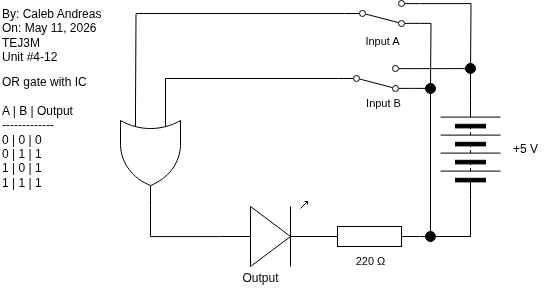

The diagram above was exported from draw.io. Its source (the exported page's mxGraphModel, read from the mxfile embedded in the PNG):
<mxGraphModel dx="663" dy="706" grid="1" gridSize="10" guides="1" tooltips="1" connect="1" arrows="1" fold="1" page="1" pageScale="1" pageWidth="850" pageHeight="1100" math="0" shadow="0">
  <root>
    <mxCell id="0" />
    <mxCell id="1" parent="0" />
    <mxCell id="2" value="" style="pointerEvents=1;verticalLabelPosition=bottom;shadow=0;dashed=0;align=center;html=1;verticalAlign=top;shape=mxgraph.electrical.miscellaneous.batteryStack;rotation=-90;" vertex="1" parent="1">
      <mxGeometry x="440" y="164" width="100" height="60" as="geometry" />
    </mxCell>
    <mxCell id="3" value="+5 V" style="text;html=1;align=center;verticalAlign=middle;resizable=0;points=[];autosize=1;strokeColor=none;fillColor=none;" vertex="1" parent="1">
      <mxGeometry x="520" y="179" width="50" height="30" as="geometry" />
    </mxCell>
    <mxCell id="4" value="By: Caleb Andreas&lt;div&gt;On: May 11, 2026&lt;/div&gt;&lt;div&gt;TEJ3M&lt;/div&gt;&lt;div&gt;Unit #4-12&lt;/div&gt;" style="text;html=1;align=left;verticalAlign=middle;resizable=0;points=[];autosize=1;strokeColor=none;fillColor=none;" vertex="1" parent="1">
      <mxGeometry x="20" y="45" width="120" height="70" as="geometry" />
    </mxCell>
    <mxCell id="5" style="edgeStyle=orthogonalEdgeStyle;shape=connector;curved=0;rounded=0;html=1;exitX=0;exitY=0.25;exitDx=0;exitDy=0;exitPerimeter=0;strokeColor=default;align=center;verticalAlign=middle;fontFamily=Helvetica;fontSize=11;fontColor=default;labelBackgroundColor=default;endArrow=none;endFill=0;entryX=0;entryY=0.5;entryDx=0;entryDy=0;" edge="1" parent="1" target="10">
      <mxGeometry relative="1" as="geometry">
        <mxPoint x="209.31818181818187" y="86" as="targetPoint" />
        <Array as="points">
          <mxPoint x="185" y="123" />
        </Array>
        <mxPoint x="185" y="155" as="sourcePoint" />
      </mxGeometry>
    </mxCell>
    <mxCell id="6" value="" style="verticalLabelPosition=bottom;shadow=0;dashed=0;align=center;html=1;verticalAlign=top;shape=mxgraph.electrical.opto_electronics.led_1;pointerEvents=1;rotation=0;" vertex="1" parent="1">
      <mxGeometry x="240" y="246" width="100" height="65" as="geometry" />
    </mxCell>
    <mxCell id="7" value="OR gate with IC&lt;br&gt;&lt;div&gt;&lt;font color=&quot;#000000&quot;&gt;&lt;br&gt;&lt;/font&gt;&lt;div&gt;A | B | Output&lt;/div&gt;&lt;div&gt;-------------&lt;/div&gt;&lt;div&gt;0 | 0 | 0&lt;/div&gt;&lt;div&gt;0 | 1 | 1&lt;/div&gt;&lt;/div&gt;&lt;div&gt;1 | 0 | 1&lt;/div&gt;&lt;div&gt;1 | 1 | 1&lt;/div&gt;" style="text;html=1;align=left;verticalAlign=middle;resizable=0;points=[];autosize=1;strokeColor=none;fillColor=none;" vertex="1" parent="1">
      <mxGeometry x="20" y="112" width="110" height="130" as="geometry" />
    </mxCell>
    <mxCell id="8" style="edgeStyle=orthogonalEdgeStyle;shape=connector;curved=0;rounded=0;html=1;exitX=1;exitY=0.12;exitDx=0;exitDy=0;entryX=1;entryY=0.5;entryDx=0;entryDy=0;strokeColor=default;align=center;verticalAlign=middle;fontFamily=Helvetica;fontSize=11;fontColor=default;labelBackgroundColor=default;endArrow=none;endFill=0;" edge="1" parent="1" source="10" target="2">
      <mxGeometry relative="1" as="geometry" />
    </mxCell>
    <mxCell id="9" style="edgeStyle=orthogonalEdgeStyle;shape=connector;curved=0;rounded=0;html=1;exitX=1;exitY=0.88;exitDx=0;exitDy=0;strokeColor=default;align=center;verticalAlign=middle;fontFamily=Helvetica;fontSize=11;fontColor=default;labelBackgroundColor=default;endArrow=none;endFill=0;entryX=0.5;entryY=0;entryDx=0;entryDy=0;" edge="1" parent="1" source="10" target="17">
      <mxGeometry relative="1" as="geometry">
        <mxPoint x="450" y="236" as="targetPoint" />
      </mxGeometry>
    </mxCell>
    <mxCell id="10" value="" style="html=1;shape=mxgraph.electrical.electro-mechanical.twoWaySwitch;aspect=fixed;elSwitchState=2;flipV=1;" vertex="1" parent="1">
      <mxGeometry x="358" y="110" width="75" height="26" as="geometry" />
    </mxCell>
    <mxCell id="11" value="Input B" style="text;html=1;align=center;verticalAlign=middle;resizable=0;points=[];autosize=1;strokeColor=none;fillColor=none;fontFamily=Helvetica;fontSize=11;fontColor=default;labelBackgroundColor=default;" vertex="1" parent="1">
      <mxGeometry x="373" y="133" width="60" height="30" as="geometry" />
    </mxCell>
    <mxCell id="12" style="edgeStyle=orthogonalEdgeStyle;shape=connector;curved=0;rounded=0;html=1;exitX=1;exitY=0.5;exitDx=0;exitDy=0;exitPerimeter=0;entryX=0;entryY=0.5;entryDx=0;entryDy=0;strokeColor=default;align=center;verticalAlign=middle;fontFamily=Helvetica;fontSize=11;fontColor=default;labelBackgroundColor=default;endArrow=none;endFill=0;" edge="1" parent="1" source="13" target="2">
      <mxGeometry relative="1" as="geometry">
        <Array as="points">
          <mxPoint x="440" y="281" />
          <mxPoint x="490" y="281" />
        </Array>
      </mxGeometry>
    </mxCell>
    <mxCell id="13" value="" style="pointerEvents=1;verticalLabelPosition=bottom;shadow=0;dashed=0;align=center;html=1;verticalAlign=top;shape=mxgraph.electrical.resistors.resistor_1;rotation=0;" vertex="1" parent="1">
      <mxGeometry x="339" y="271" width="100" height="20" as="geometry" />
    </mxCell>
    <mxCell id="14" value="220&amp;nbsp;Ω" style="text;html=1;align=center;verticalAlign=middle;resizable=0;points=[];autosize=1;strokeColor=none;fillColor=none;fontFamily=Helvetica;fontSize=11;fontColor=default;labelBackgroundColor=default;" vertex="1" parent="1">
      <mxGeometry x="365" y="291" width="50" height="30" as="geometry" />
    </mxCell>
    <mxCell id="15" value="" style="edgeStyle=orthogonalEdgeStyle;shape=connector;curved=0;rounded=0;html=1;exitX=0.5;exitY=1;exitDx=0;exitDy=0;strokeColor=default;align=center;verticalAlign=middle;fontFamily=Helvetica;fontSize=11;fontColor=default;labelBackgroundColor=default;endArrow=none;endFill=0;" edge="1" parent="1" source="17">
      <mxGeometry relative="1" as="geometry">
        <mxPoint x="450" y="281" as="targetPoint" />
        <mxPoint x="450" y="251" as="sourcePoint" />
      </mxGeometry>
    </mxCell>
    <mxCell id="16" style="edgeStyle=orthogonalEdgeStyle;shape=connector;curved=0;rounded=0;html=1;exitX=1;exitY=0.54;exitDx=0;exitDy=0;exitPerimeter=0;entryX=0;entryY=0.5;entryDx=0;entryDy=0;entryPerimeter=0;strokeColor=default;align=center;verticalAlign=middle;fontFamily=Helvetica;fontSize=11;fontColor=default;labelBackgroundColor=default;endArrow=none;endFill=0;" edge="1" parent="1" source="6" target="13">
      <mxGeometry relative="1" as="geometry" />
    </mxCell>
    <mxCell id="17" value="" style="ellipse;whiteSpace=wrap;html=1;fontFamily=Helvetica;fontSize=11;fontColor=default;labelBackgroundColor=default;strokeColor=#000000;fillColor=#000000;" vertex="1" parent="1">
      <mxGeometry x="445" y="276" width="10" height="10" as="geometry" />
    </mxCell>
    <mxCell id="18" style="edgeStyle=orthogonalEdgeStyle;shape=connector;curved=0;rounded=0;html=1;exitX=1;exitY=0.5;exitDx=0;exitDy=0;exitPerimeter=0;entryX=0;entryY=0.54;entryDx=0;entryDy=0;entryPerimeter=0;strokeColor=default;align=center;verticalAlign=middle;fontFamily=Helvetica;fontSize=11;fontColor=default;labelBackgroundColor=default;endArrow=none;endFill=0;" edge="1" parent="1" source="28" target="6">
      <mxGeometry relative="1" as="geometry">
        <mxPoint x="170" y="255" as="sourcePoint" />
      </mxGeometry>
    </mxCell>
    <mxCell id="20" style="edgeStyle=orthogonalEdgeStyle;shape=connector;curved=0;rounded=0;html=1;exitX=1;exitY=0.12;exitDx=0;exitDy=0;strokeColor=default;align=center;verticalAlign=middle;fontFamily=Helvetica;fontSize=11;fontColor=default;labelBackgroundColor=default;endArrow=none;endFill=0;" edge="1" parent="1" source="22">
      <mxGeometry relative="1" as="geometry">
        <mxPoint x="489.9999999999999" y="120" as="targetPoint" />
      </mxGeometry>
    </mxCell>
    <mxCell id="21" style="edgeStyle=orthogonalEdgeStyle;shape=connector;curved=0;rounded=0;html=1;exitX=1;exitY=0.88;exitDx=0;exitDy=0;strokeColor=default;align=center;verticalAlign=middle;fontFamily=Helvetica;fontSize=11;fontColor=default;labelBackgroundColor=default;endArrow=none;endFill=0;" edge="1" parent="1" source="22">
      <mxGeometry relative="1" as="geometry">
        <mxPoint x="449.9999999999999" y="130" as="targetPoint" />
      </mxGeometry>
    </mxCell>
    <mxCell id="22" value="" style="html=1;shape=mxgraph.electrical.electro-mechanical.twoWaySwitch;aspect=fixed;elSwitchState=2;flipV=1;" vertex="1" parent="1">
      <mxGeometry x="364" y="45" width="75" height="26" as="geometry" />
    </mxCell>
    <mxCell id="23" value="Input A" style="text;html=1;align=center;verticalAlign=middle;resizable=0;points=[];autosize=1;strokeColor=none;fillColor=none;fontFamily=Helvetica;fontSize=11;fontColor=default;labelBackgroundColor=default;" vertex="1" parent="1">
      <mxGeometry x="371.5" y="71" width="60" height="30" as="geometry" />
    </mxCell>
    <mxCell id="24" style="edgeStyle=orthogonalEdgeStyle;shape=connector;curved=0;rounded=0;html=1;exitX=0;exitY=0.5;exitDx=0;exitDy=0;entryX=0;entryY=0.75;entryDx=0;entryDy=0;entryPerimeter=0;strokeColor=default;align=center;verticalAlign=middle;fontFamily=Helvetica;fontSize=11;fontColor=default;labelBackgroundColor=default;endArrow=none;endFill=0;" edge="1" parent="1" source="22">
      <mxGeometry relative="1" as="geometry">
        <mxPoint x="155" y="155" as="targetPoint" />
      </mxGeometry>
    </mxCell>
    <mxCell id="25" value="" style="ellipse;whiteSpace=wrap;html=1;fontFamily=Helvetica;fontSize=11;fontColor=default;labelBackgroundColor=default;strokeColor=#000000;fillColor=#000000;" vertex="1" parent="1">
      <mxGeometry x="445" y="128" width="10" height="10" as="geometry" />
    </mxCell>
    <mxCell id="26" value="" style="ellipse;whiteSpace=wrap;html=1;fontFamily=Helvetica;fontSize=11;fontColor=default;labelBackgroundColor=default;strokeColor=#000000;fillColor=#000000;" vertex="1" parent="1">
      <mxGeometry x="485" y="108" width="10" height="10" as="geometry" />
    </mxCell>
    <mxCell id="27" value="Output" style="text;html=1;align=center;verticalAlign=middle;resizable=0;points=[];autosize=1;strokeColor=none;fillColor=none;" vertex="1" parent="1">
      <mxGeometry x="250" y="308" width="60" height="30" as="geometry" />
    </mxCell>
    <mxCell id="28" value="" style="verticalLabelPosition=bottom;shadow=0;dashed=0;align=center;html=1;verticalAlign=top;shape=mxgraph.electrical.logic_gates.logic_gate;operation=or;rotation=90;" vertex="1" parent="1">
      <mxGeometry x="120" y="170" width="100" height="60" as="geometry" />
    </mxCell>
  </root>
</mxGraphModel>